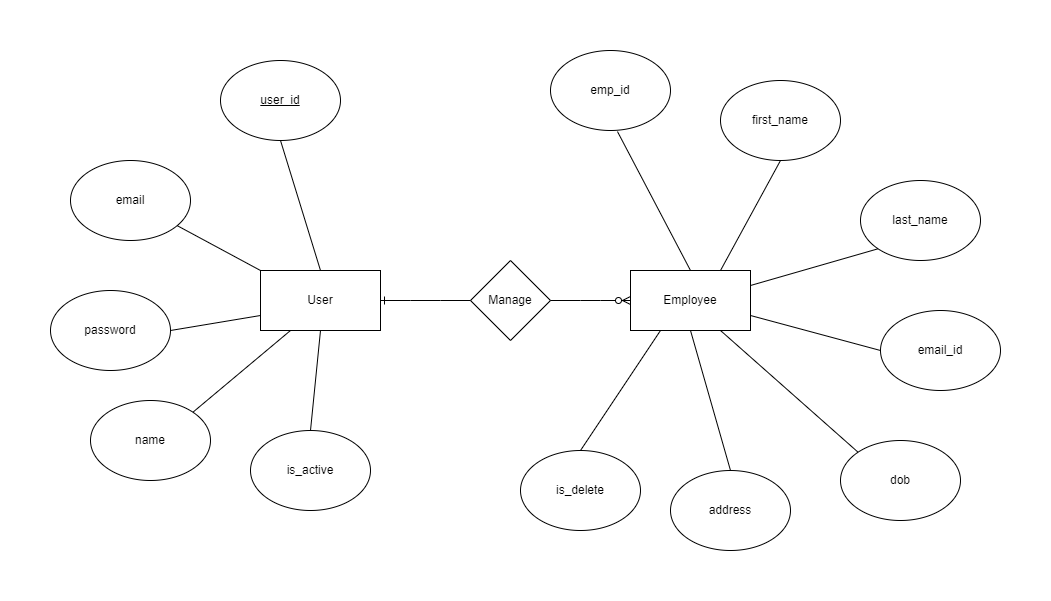

The diagram above was exported from draw.io. Its source (the exported page's mxGraphModel, read from the mxfile embedded in the PNG):
<mxGraphModel dx="1050" dy="546" grid="1" gridSize="10" guides="1" tooltips="1" connect="1" arrows="1" fold="1" page="1" pageScale="1" pageWidth="850" pageHeight="1100" math="0" shadow="0">
  <root>
    <mxCell id="0" />
    <mxCell id="1" parent="0" />
    <mxCell id="fq7B2kCI0SdW7PqpghUP-2" value="User" style="rounded=0;whiteSpace=wrap;html=1;" parent="1" vertex="1">
      <mxGeometry x="250" y="330" width="120" height="60" as="geometry" />
    </mxCell>
    <mxCell id="fq7B2kCI0SdW7PqpghUP-3" value="Employee" style="rounded=0;whiteSpace=wrap;html=1;" parent="1" vertex="1">
      <mxGeometry x="620" y="330" width="120" height="60" as="geometry" />
    </mxCell>
    <mxCell id="fq7B2kCI0SdW7PqpghUP-4" value="Manage" style="rhombus;whiteSpace=wrap;html=1;" parent="1" vertex="1">
      <mxGeometry x="460" y="320" width="80" height="80" as="geometry" />
    </mxCell>
    <mxCell id="fq7B2kCI0SdW7PqpghUP-5" value="&lt;u&gt;user_id&lt;/u&gt;" style="ellipse;whiteSpace=wrap;html=1;" parent="1" vertex="1">
      <mxGeometry x="210" y="120" width="120" height="80" as="geometry" />
    </mxCell>
    <mxCell id="fq7B2kCI0SdW7PqpghUP-6" value="email" style="ellipse;whiteSpace=wrap;html=1;" parent="1" vertex="1">
      <mxGeometry x="60" y="220" width="120" height="80" as="geometry" />
    </mxCell>
    <mxCell id="fq7B2kCI0SdW7PqpghUP-7" value="password" style="ellipse;whiteSpace=wrap;html=1;" parent="1" vertex="1">
      <mxGeometry x="40" y="350" width="120" height="80" as="geometry" />
    </mxCell>
    <mxCell id="fq7B2kCI0SdW7PqpghUP-8" value="name" style="ellipse;whiteSpace=wrap;html=1;" parent="1" vertex="1">
      <mxGeometry x="80" y="460" width="120" height="80" as="geometry" />
    </mxCell>
    <mxCell id="fq7B2kCI0SdW7PqpghUP-9" value="is_active" style="ellipse;whiteSpace=wrap;html=1;" parent="1" vertex="1">
      <mxGeometry x="240" y="490" width="120" height="80" as="geometry" />
    </mxCell>
    <mxCell id="fq7B2kCI0SdW7PqpghUP-10" value="emp_id" style="ellipse;whiteSpace=wrap;html=1;" parent="1" vertex="1">
      <mxGeometry x="540" y="110" width="120" height="80" as="geometry" />
    </mxCell>
    <mxCell id="fq7B2kCI0SdW7PqpghUP-11" value="first_name" style="ellipse;whiteSpace=wrap;html=1;" parent="1" vertex="1">
      <mxGeometry x="710" y="140" width="120" height="80" as="geometry" />
    </mxCell>
    <mxCell id="fq7B2kCI0SdW7PqpghUP-12" value="last_name" style="ellipse;whiteSpace=wrap;html=1;" parent="1" vertex="1">
      <mxGeometry x="850" y="240" width="120" height="80" as="geometry" />
    </mxCell>
    <mxCell id="fq7B2kCI0SdW7PqpghUP-13" value="email_id" style="ellipse;whiteSpace=wrap;html=1;" parent="1" vertex="1">
      <mxGeometry x="870" y="370" width="120" height="80" as="geometry" />
    </mxCell>
    <mxCell id="fq7B2kCI0SdW7PqpghUP-14" value="dob" style="ellipse;whiteSpace=wrap;html=1;" parent="1" vertex="1">
      <mxGeometry x="830" y="500" width="120" height="80" as="geometry" />
    </mxCell>
    <mxCell id="fq7B2kCI0SdW7PqpghUP-15" value="address" style="ellipse;whiteSpace=wrap;html=1;" parent="1" vertex="1">
      <mxGeometry x="660" y="530" width="120" height="80" as="geometry" />
    </mxCell>
    <mxCell id="fq7B2kCI0SdW7PqpghUP-16" value="is_delete" style="ellipse;whiteSpace=wrap;html=1;" parent="1" vertex="1">
      <mxGeometry x="510" y="510" width="120" height="80" as="geometry" />
    </mxCell>
    <mxCell id="fq7B2kCI0SdW7PqpghUP-17" value="" style="endArrow=none;html=1;rounded=0;entryX=0.5;entryY=1;entryDx=0;entryDy=0;exitX=0.5;exitY=0;exitDx=0;exitDy=0;" parent="1" source="fq7B2kCI0SdW7PqpghUP-2" target="fq7B2kCI0SdW7PqpghUP-5" edge="1">
      <mxGeometry width="50" height="50" relative="1" as="geometry">
        <mxPoint x="300" y="310" as="sourcePoint" />
        <mxPoint x="350" y="260" as="targetPoint" />
      </mxGeometry>
    </mxCell>
    <mxCell id="fq7B2kCI0SdW7PqpghUP-18" value="" style="endArrow=none;html=1;rounded=0;exitX=0;exitY=0;exitDx=0;exitDy=0;" parent="1" source="fq7B2kCI0SdW7PqpghUP-2" target="fq7B2kCI0SdW7PqpghUP-6" edge="1">
      <mxGeometry width="50" height="50" relative="1" as="geometry">
        <mxPoint x="400" y="430" as="sourcePoint" />
        <mxPoint x="450" y="380" as="targetPoint" />
      </mxGeometry>
    </mxCell>
    <mxCell id="fq7B2kCI0SdW7PqpghUP-19" value="" style="endArrow=none;html=1;rounded=0;entryX=0;entryY=0.75;entryDx=0;entryDy=0;exitX=1;exitY=0.5;exitDx=0;exitDy=0;" parent="1" source="fq7B2kCI0SdW7PqpghUP-7" target="fq7B2kCI0SdW7PqpghUP-2" edge="1">
      <mxGeometry width="50" height="50" relative="1" as="geometry">
        <mxPoint x="400" y="430" as="sourcePoint" />
        <mxPoint x="450" y="380" as="targetPoint" />
      </mxGeometry>
    </mxCell>
    <mxCell id="fq7B2kCI0SdW7PqpghUP-20" value="" style="endArrow=none;html=1;rounded=0;exitX=1;exitY=0;exitDx=0;exitDy=0;entryX=0.25;entryY=1;entryDx=0;entryDy=0;" parent="1" source="fq7B2kCI0SdW7PqpghUP-8" target="fq7B2kCI0SdW7PqpghUP-2" edge="1">
      <mxGeometry width="50" height="50" relative="1" as="geometry">
        <mxPoint x="400" y="430" as="sourcePoint" />
        <mxPoint x="450" y="380" as="targetPoint" />
      </mxGeometry>
    </mxCell>
    <mxCell id="fq7B2kCI0SdW7PqpghUP-21" value="" style="endArrow=none;html=1;rounded=0;exitX=0.5;exitY=0;exitDx=0;exitDy=0;entryX=0.5;entryY=1;entryDx=0;entryDy=0;" parent="1" source="fq7B2kCI0SdW7PqpghUP-9" target="fq7B2kCI0SdW7PqpghUP-2" edge="1">
      <mxGeometry width="50" height="50" relative="1" as="geometry">
        <mxPoint x="400" y="430" as="sourcePoint" />
        <mxPoint x="450" y="380" as="targetPoint" />
      </mxGeometry>
    </mxCell>
    <mxCell id="fq7B2kCI0SdW7PqpghUP-22" value="" style="endArrow=none;html=1;rounded=0;entryX=0.558;entryY=1.013;entryDx=0;entryDy=0;entryPerimeter=0;exitX=0.5;exitY=0;exitDx=0;exitDy=0;" parent="1" source="fq7B2kCI0SdW7PqpghUP-3" target="fq7B2kCI0SdW7PqpghUP-10" edge="1">
      <mxGeometry width="50" height="50" relative="1" as="geometry">
        <mxPoint x="400" y="430" as="sourcePoint" />
        <mxPoint x="450" y="380" as="targetPoint" />
      </mxGeometry>
    </mxCell>
    <mxCell id="fq7B2kCI0SdW7PqpghUP-24" value="" style="endArrow=none;html=1;rounded=0;entryX=0.5;entryY=1;entryDx=0;entryDy=0;exitX=0.75;exitY=0;exitDx=0;exitDy=0;" parent="1" source="fq7B2kCI0SdW7PqpghUP-3" target="fq7B2kCI0SdW7PqpghUP-11" edge="1">
      <mxGeometry width="50" height="50" relative="1" as="geometry">
        <mxPoint x="400" y="430" as="sourcePoint" />
        <mxPoint x="450" y="380" as="targetPoint" />
      </mxGeometry>
    </mxCell>
    <mxCell id="fq7B2kCI0SdW7PqpghUP-25" value="" style="endArrow=none;html=1;rounded=0;entryX=0;entryY=1;entryDx=0;entryDy=0;exitX=1;exitY=0.25;exitDx=0;exitDy=0;" parent="1" source="fq7B2kCI0SdW7PqpghUP-3" target="fq7B2kCI0SdW7PqpghUP-12" edge="1">
      <mxGeometry width="50" height="50" relative="1" as="geometry">
        <mxPoint x="400" y="430" as="sourcePoint" />
        <mxPoint x="450" y="380" as="targetPoint" />
      </mxGeometry>
    </mxCell>
    <mxCell id="fq7B2kCI0SdW7PqpghUP-26" value="" style="endArrow=none;html=1;rounded=0;entryX=0;entryY=0.5;entryDx=0;entryDy=0;exitX=1;exitY=0.75;exitDx=0;exitDy=0;" parent="1" source="fq7B2kCI0SdW7PqpghUP-3" target="fq7B2kCI0SdW7PqpghUP-13" edge="1">
      <mxGeometry width="50" height="50" relative="1" as="geometry">
        <mxPoint x="400" y="430" as="sourcePoint" />
        <mxPoint x="450" y="380" as="targetPoint" />
      </mxGeometry>
    </mxCell>
    <mxCell id="fq7B2kCI0SdW7PqpghUP-27" value="" style="endArrow=none;html=1;rounded=0;entryX=0;entryY=0;entryDx=0;entryDy=0;exitX=0.75;exitY=1;exitDx=0;exitDy=0;" parent="1" source="fq7B2kCI0SdW7PqpghUP-3" target="fq7B2kCI0SdW7PqpghUP-14" edge="1">
      <mxGeometry width="50" height="50" relative="1" as="geometry">
        <mxPoint x="400" y="430" as="sourcePoint" />
        <mxPoint x="450" y="380" as="targetPoint" />
      </mxGeometry>
    </mxCell>
    <mxCell id="fq7B2kCI0SdW7PqpghUP-28" value="" style="endArrow=none;html=1;rounded=0;entryX=0.5;entryY=1;entryDx=0;entryDy=0;exitX=0.5;exitY=0;exitDx=0;exitDy=0;" parent="1" source="fq7B2kCI0SdW7PqpghUP-15" target="fq7B2kCI0SdW7PqpghUP-3" edge="1">
      <mxGeometry width="50" height="50" relative="1" as="geometry">
        <mxPoint x="400" y="430" as="sourcePoint" />
        <mxPoint x="450" y="380" as="targetPoint" />
      </mxGeometry>
    </mxCell>
    <mxCell id="fq7B2kCI0SdW7PqpghUP-29" value="" style="endArrow=none;html=1;rounded=0;entryX=0.25;entryY=1;entryDx=0;entryDy=0;exitX=0.5;exitY=0;exitDx=0;exitDy=0;" parent="1" source="fq7B2kCI0SdW7PqpghUP-16" target="fq7B2kCI0SdW7PqpghUP-3" edge="1">
      <mxGeometry width="50" height="50" relative="1" as="geometry">
        <mxPoint x="400" y="430" as="sourcePoint" />
        <mxPoint x="450" y="380" as="targetPoint" />
      </mxGeometry>
    </mxCell>
    <mxCell id="fq7B2kCI0SdW7PqpghUP-30" value="" style="edgeStyle=entityRelationEdgeStyle;fontSize=12;html=1;endArrow=ERone;endFill=1;rounded=0;entryX=1;entryY=0.5;entryDx=0;entryDy=0;exitX=0;exitY=0.5;exitDx=0;exitDy=0;" parent="1" source="fq7B2kCI0SdW7PqpghUP-4" target="fq7B2kCI0SdW7PqpghUP-2" edge="1">
      <mxGeometry width="100" height="100" relative="1" as="geometry">
        <mxPoint x="370" y="460" as="sourcePoint" />
        <mxPoint x="470" y="360" as="targetPoint" />
      </mxGeometry>
    </mxCell>
    <mxCell id="fq7B2kCI0SdW7PqpghUP-32" value="" style="edgeStyle=entityRelationEdgeStyle;fontSize=12;html=1;endArrow=ERzeroToMany;endFill=1;rounded=0;entryX=0;entryY=0.5;entryDx=0;entryDy=0;exitX=1;exitY=0.5;exitDx=0;exitDy=0;" parent="1" source="fq7B2kCI0SdW7PqpghUP-4" target="fq7B2kCI0SdW7PqpghUP-3" edge="1">
      <mxGeometry width="100" height="100" relative="1" as="geometry">
        <mxPoint x="370" y="460" as="sourcePoint" />
        <mxPoint x="470" y="360" as="targetPoint" />
      </mxGeometry>
    </mxCell>
  </root>
</mxGraphModel>